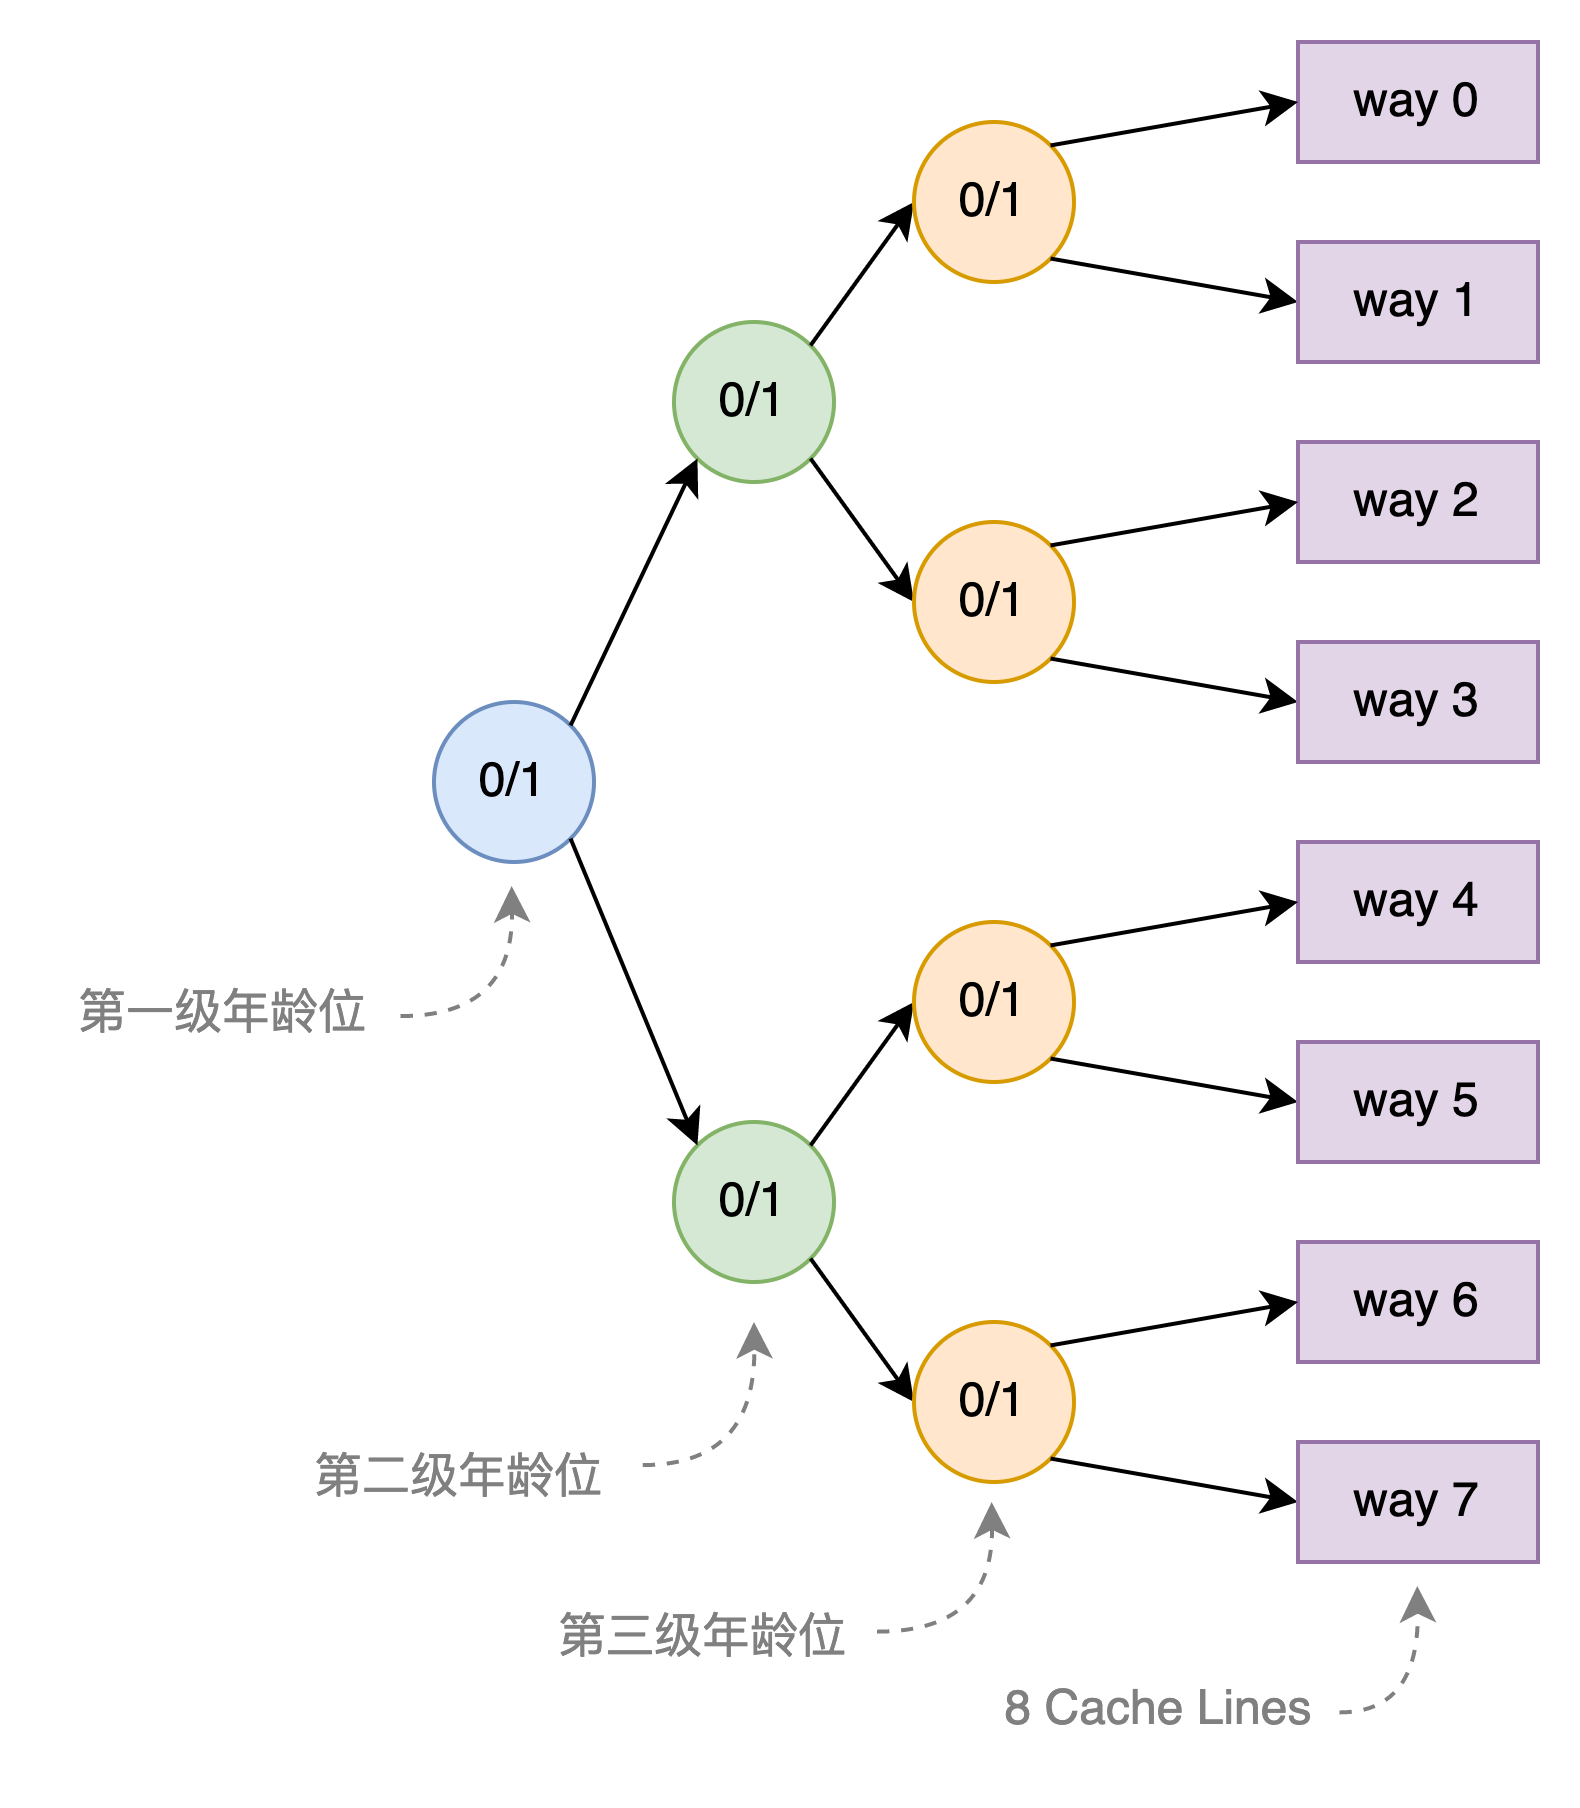

The diagram above was exported from draw.io. Its source (the exported page's mxGraphModel, read from the mxfile embedded in the PNG):
<mxGraphModel dx="84" dy="598" grid="0" gridSize="10" guides="1" tooltips="1" connect="1" arrows="1" fold="1" page="1" pageScale="1" pageWidth="850" pageHeight="1100" math="0" shadow="0">
  <root>
    <mxCell id="0" />
    <mxCell id="1" parent="0" />
    <mxCell id="PommBjoZYfdDvKjRtg5M-50" value="0/1" style="ellipse;whiteSpace=wrap;html=1;aspect=fixed;fillColor=#d5e8d4;strokeColor=#82b366;" vertex="1" parent="1">
      <mxGeometry x="1204" y="240" width="40" height="40" as="geometry" />
    </mxCell>
    <mxCell id="PommBjoZYfdDvKjRtg5M-51" value="" style="endArrow=classic;html=1;rounded=0;exitX=1;exitY=0;exitDx=0;exitDy=0;entryX=0;entryY=0.5;entryDx=0;entryDy=0;" edge="1" parent="1" source="PommBjoZYfdDvKjRtg5M-50" target="PommBjoZYfdDvKjRtg5M-45">
      <mxGeometry width="50" height="50" relative="1" as="geometry">
        <mxPoint x="1145" y="228" as="sourcePoint" />
        <mxPoint x="1195" y="178" as="targetPoint" />
      </mxGeometry>
    </mxCell>
    <mxCell id="PommBjoZYfdDvKjRtg5M-52" value="" style="endArrow=classic;html=1;rounded=0;entryX=0;entryY=0.5;entryDx=0;entryDy=0;exitX=1;exitY=1;exitDx=0;exitDy=0;" edge="1" parent="1" source="PommBjoZYfdDvKjRtg5M-50" target="PommBjoZYfdDvKjRtg5M-39">
      <mxGeometry width="50" height="50" relative="1" as="geometry">
        <mxPoint x="1190" y="398" as="sourcePoint" />
        <mxPoint x="1240" y="348" as="targetPoint" />
      </mxGeometry>
    </mxCell>
    <mxCell id="PommBjoZYfdDvKjRtg5M-53" value="0/1" style="ellipse;whiteSpace=wrap;html=1;aspect=fixed;fillColor=#d5e8d4;strokeColor=#82b366;" vertex="1" parent="1">
      <mxGeometry x="1204" y="440" width="40" height="40" as="geometry" />
    </mxCell>
    <mxCell id="PommBjoZYfdDvKjRtg5M-55" value="" style="endArrow=classic;html=1;rounded=0;exitX=1;exitY=0;exitDx=0;exitDy=0;entryX=0;entryY=0.5;entryDx=0;entryDy=0;" edge="1" parent="1" source="PommBjoZYfdDvKjRtg5M-53" target="PommBjoZYfdDvKjRtg5M-33">
      <mxGeometry width="50" height="50" relative="1" as="geometry">
        <mxPoint x="1218" y="371" as="sourcePoint" />
        <mxPoint x="1268" y="321" as="targetPoint" />
      </mxGeometry>
    </mxCell>
    <mxCell id="PommBjoZYfdDvKjRtg5M-56" value="" style="endArrow=classic;html=1;rounded=0;exitX=1;exitY=1;exitDx=0;exitDy=0;entryX=0;entryY=0.5;entryDx=0;entryDy=0;" edge="1" parent="1" source="PommBjoZYfdDvKjRtg5M-53" target="PommBjoZYfdDvKjRtg5M-4">
      <mxGeometry width="50" height="50" relative="1" as="geometry">
        <mxPoint x="1233" y="492" as="sourcePoint" />
        <mxPoint x="1283" y="442" as="targetPoint" />
      </mxGeometry>
    </mxCell>
    <mxCell id="PommBjoZYfdDvKjRtg5M-57" value="0/1" style="ellipse;whiteSpace=wrap;html=1;aspect=fixed;fillColor=#dae8fc;strokeColor=#6c8ebf;" vertex="1" parent="1">
      <mxGeometry x="1144" y="335" width="40" height="40" as="geometry" />
    </mxCell>
    <mxCell id="PommBjoZYfdDvKjRtg5M-58" value="" style="endArrow=classic;html=1;rounded=0;exitX=1;exitY=0;exitDx=0;exitDy=0;entryX=0;entryY=1;entryDx=0;entryDy=0;" edge="1" parent="1" source="PommBjoZYfdDvKjRtg5M-57" target="PommBjoZYfdDvKjRtg5M-50">
      <mxGeometry width="50" height="50" relative="1" as="geometry">
        <mxPoint x="1111" y="257" as="sourcePoint" />
        <mxPoint x="1161" y="207" as="targetPoint" />
      </mxGeometry>
    </mxCell>
    <mxCell id="PommBjoZYfdDvKjRtg5M-59" value="" style="endArrow=classic;html=1;rounded=0;exitX=1;exitY=1;exitDx=0;exitDy=0;entryX=0;entryY=0;entryDx=0;entryDy=0;" edge="1" parent="1" source="PommBjoZYfdDvKjRtg5M-57" target="PommBjoZYfdDvKjRtg5M-53">
      <mxGeometry width="50" height="50" relative="1" as="geometry">
        <mxPoint x="1213" y="391" as="sourcePoint" />
        <mxPoint x="1263" y="341" as="targetPoint" />
      </mxGeometry>
    </mxCell>
    <mxCell id="PommBjoZYfdDvKjRtg5M-33" value="0/1" style="ellipse;whiteSpace=wrap;html=1;aspect=fixed;rotation=0;fillColor=#ffe6cc;strokeColor=#d79b00;" vertex="1" parent="1">
      <mxGeometry x="1264" y="390" width="40" height="40" as="geometry" />
    </mxCell>
    <mxCell id="PommBjoZYfdDvKjRtg5M-34" value="" style="endArrow=classic;html=1;rounded=0;exitX=1;exitY=1;exitDx=0;exitDy=0;entryX=0;entryY=0.5;entryDx=0;entryDy=0;" edge="1" parent="1" source="PommBjoZYfdDvKjRtg5M-33" target="PommBjoZYfdDvKjRtg5M-35">
      <mxGeometry width="50" height="50" relative="1" as="geometry">
        <mxPoint x="1319" y="386" as="sourcePoint" />
        <mxPoint x="1269" y="336" as="targetPoint" />
      </mxGeometry>
    </mxCell>
    <mxCell id="PommBjoZYfdDvKjRtg5M-35" value="way 5" style="rounded=0;whiteSpace=wrap;html=1;rotation=0;fillColor=#e1d5e7;strokeColor=#9673a6;" vertex="1" parent="1">
      <mxGeometry x="1360" y="420" width="60" height="30" as="geometry" />
    </mxCell>
    <mxCell id="PommBjoZYfdDvKjRtg5M-36" value="way 4" style="rounded=0;whiteSpace=wrap;html=1;rotation=0;fillColor=#e1d5e7;strokeColor=#9673a6;" vertex="1" parent="1">
      <mxGeometry x="1360" y="370" width="60" height="30" as="geometry" />
    </mxCell>
    <mxCell id="PommBjoZYfdDvKjRtg5M-37" value="" style="endArrow=classic;html=1;rounded=0;exitX=1;exitY=0;exitDx=0;exitDy=0;entryX=0;entryY=0.5;entryDx=0;entryDy=0;" edge="1" parent="1" source="PommBjoZYfdDvKjRtg5M-33" target="PommBjoZYfdDvKjRtg5M-36">
      <mxGeometry width="50" height="50" relative="1" as="geometry">
        <mxPoint x="1355" y="251" as="sourcePoint" />
        <mxPoint x="1305" y="201" as="targetPoint" />
      </mxGeometry>
    </mxCell>
    <mxCell id="PommBjoZYfdDvKjRtg5M-39" value="0/1" style="ellipse;whiteSpace=wrap;html=1;aspect=fixed;rotation=0;fillColor=#ffe6cc;strokeColor=#d79b00;" vertex="1" parent="1">
      <mxGeometry x="1264" y="290" width="40" height="40" as="geometry" />
    </mxCell>
    <mxCell id="PommBjoZYfdDvKjRtg5M-40" value="" style="endArrow=classic;html=1;rounded=0;exitX=1;exitY=1;exitDx=0;exitDy=0;entryX=0;entryY=0.5;entryDx=0;entryDy=0;" edge="1" parent="1" source="PommBjoZYfdDvKjRtg5M-39" target="PommBjoZYfdDvKjRtg5M-41">
      <mxGeometry width="50" height="50" relative="1" as="geometry">
        <mxPoint x="1319" y="286" as="sourcePoint" />
        <mxPoint x="1269" y="236" as="targetPoint" />
      </mxGeometry>
    </mxCell>
    <mxCell id="PommBjoZYfdDvKjRtg5M-41" value="way 3" style="rounded=0;whiteSpace=wrap;html=1;rotation=0;fillColor=#e1d5e7;strokeColor=#9673a6;" vertex="1" parent="1">
      <mxGeometry x="1360" y="320" width="60" height="30" as="geometry" />
    </mxCell>
    <mxCell id="PommBjoZYfdDvKjRtg5M-42" value="way 2" style="rounded=0;whiteSpace=wrap;html=1;rotation=0;fillColor=#e1d5e7;strokeColor=#9673a6;" vertex="1" parent="1">
      <mxGeometry x="1360" y="270" width="60" height="30" as="geometry" />
    </mxCell>
    <mxCell id="PommBjoZYfdDvKjRtg5M-43" value="" style="endArrow=classic;html=1;rounded=0;exitX=1;exitY=0;exitDx=0;exitDy=0;entryX=0;entryY=0.5;entryDx=0;entryDy=0;" edge="1" parent="1" source="PommBjoZYfdDvKjRtg5M-39" target="PommBjoZYfdDvKjRtg5M-42">
      <mxGeometry width="50" height="50" relative="1" as="geometry">
        <mxPoint x="1355" y="151" as="sourcePoint" />
        <mxPoint x="1305" y="101" as="targetPoint" />
      </mxGeometry>
    </mxCell>
    <mxCell id="PommBjoZYfdDvKjRtg5M-45" value="0/1" style="ellipse;whiteSpace=wrap;html=1;aspect=fixed;rotation=0;fillColor=#ffe6cc;strokeColor=#d79b00;" vertex="1" parent="1">
      <mxGeometry x="1264" y="190" width="40" height="40" as="geometry" />
    </mxCell>
    <mxCell id="PommBjoZYfdDvKjRtg5M-46" value="" style="endArrow=classic;html=1;rounded=0;exitX=1;exitY=1;exitDx=0;exitDy=0;entryX=0;entryY=0.5;entryDx=0;entryDy=0;" edge="1" parent="1" source="PommBjoZYfdDvKjRtg5M-45" target="PommBjoZYfdDvKjRtg5M-47">
      <mxGeometry width="50" height="50" relative="1" as="geometry">
        <mxPoint x="1319" y="186" as="sourcePoint" />
        <mxPoint x="1269" y="136" as="targetPoint" />
      </mxGeometry>
    </mxCell>
    <mxCell id="PommBjoZYfdDvKjRtg5M-47" value="way 1" style="rounded=0;whiteSpace=wrap;html=1;rotation=0;fillColor=#e1d5e7;strokeColor=#9673a6;" vertex="1" parent="1">
      <mxGeometry x="1360" y="220" width="60" height="30" as="geometry" />
    </mxCell>
    <mxCell id="PommBjoZYfdDvKjRtg5M-48" value="way 0" style="rounded=0;whiteSpace=wrap;html=1;rotation=0;fillColor=#e1d5e7;strokeColor=#9673a6;" vertex="1" parent="1">
      <mxGeometry x="1360" y="170" width="60" height="30" as="geometry" />
    </mxCell>
    <mxCell id="PommBjoZYfdDvKjRtg5M-49" value="" style="endArrow=classic;html=1;rounded=0;exitX=1;exitY=0;exitDx=0;exitDy=0;entryX=0;entryY=0.5;entryDx=0;entryDy=0;" edge="1" parent="1" source="PommBjoZYfdDvKjRtg5M-45" target="PommBjoZYfdDvKjRtg5M-48">
      <mxGeometry width="50" height="50" relative="1" as="geometry">
        <mxPoint x="1355" y="51" as="sourcePoint" />
        <mxPoint x="1305" y="1" as="targetPoint" />
      </mxGeometry>
    </mxCell>
    <mxCell id="PommBjoZYfdDvKjRtg5M-4" value="0/1" style="ellipse;whiteSpace=wrap;html=1;aspect=fixed;rotation=0;fillColor=#ffe6cc;strokeColor=#d79b00;" vertex="1" parent="1">
      <mxGeometry x="1264" y="490" width="40" height="40" as="geometry" />
    </mxCell>
    <mxCell id="PommBjoZYfdDvKjRtg5M-13" value="" style="endArrow=classic;html=1;rounded=0;exitX=1;exitY=1;exitDx=0;exitDy=0;entryX=0;entryY=0.5;entryDx=0;entryDy=0;" edge="1" parent="1" source="PommBjoZYfdDvKjRtg5M-4" target="PommBjoZYfdDvKjRtg5M-22">
      <mxGeometry width="50" height="50" relative="1" as="geometry">
        <mxPoint x="1319" y="486" as="sourcePoint" />
        <mxPoint x="1269" y="436" as="targetPoint" />
      </mxGeometry>
    </mxCell>
    <mxCell id="PommBjoZYfdDvKjRtg5M-22" value="way 7" style="rounded=0;whiteSpace=wrap;html=1;rotation=0;fillColor=#e1d5e7;strokeColor=#9673a6;" vertex="1" parent="1">
      <mxGeometry x="1360" y="520" width="60" height="30" as="geometry" />
    </mxCell>
    <mxCell id="PommBjoZYfdDvKjRtg5M-23" value="way 6" style="rounded=0;whiteSpace=wrap;html=1;rotation=0;fillColor=#e1d5e7;strokeColor=#9673a6;" vertex="1" parent="1">
      <mxGeometry x="1360" y="470" width="60" height="30" as="geometry" />
    </mxCell>
    <mxCell id="PommBjoZYfdDvKjRtg5M-25" value="" style="endArrow=classic;html=1;rounded=0;exitX=1;exitY=0;exitDx=0;exitDy=0;entryX=0;entryY=0.5;entryDx=0;entryDy=0;" edge="1" parent="1" source="PommBjoZYfdDvKjRtg5M-4" target="PommBjoZYfdDvKjRtg5M-23">
      <mxGeometry width="50" height="50" relative="1" as="geometry">
        <mxPoint x="1355" y="351" as="sourcePoint" />
        <mxPoint x="1305" y="301" as="targetPoint" />
      </mxGeometry>
    </mxCell>
    <mxCell id="PommBjoZYfdDvKjRtg5M-62" value="" style="endArrow=classic;html=1;rounded=0;edgeStyle=orthogonalEdgeStyle;exitX=0.996;exitY=0.52;exitDx=0;exitDy=0;exitPerimeter=0;curved=1;fontColor=#808080;strokeColor=#808080;dashed=1;" edge="1" parent="1" source="PommBjoZYfdDvKjRtg5M-63">
      <mxGeometry width="50" height="50" relative="1" as="geometry">
        <mxPoint x="1163" y="556" as="sourcePoint" />
        <mxPoint x="1163.41" y="381" as="targetPoint" />
      </mxGeometry>
    </mxCell>
    <mxCell id="PommBjoZYfdDvKjRtg5M-63" value="第一级年龄位" style="text;html=1;align=center;verticalAlign=middle;resizable=0;points=[];autosize=1;strokeColor=none;fillColor=none;fontColor=#808080;" vertex="1" parent="1">
      <mxGeometry x="1046" y="400" width="90" height="26" as="geometry" />
    </mxCell>
    <mxCell id="PommBjoZYfdDvKjRtg5M-64" value="" style="endArrow=classic;html=1;rounded=0;edgeStyle=orthogonalEdgeStyle;curved=1;exitX=1.013;exitY=0.376;exitDx=0;exitDy=0;exitPerimeter=0;fontColor=#808080;strokeColor=#808080;dashed=1;" edge="1" parent="1" source="PommBjoZYfdDvKjRtg5M-65">
      <mxGeometry width="50" height="50" relative="1" as="geometry">
        <mxPoint x="1224" y="581" as="sourcePoint" />
        <mxPoint x="1224" y="490" as="targetPoint" />
      </mxGeometry>
    </mxCell>
    <mxCell id="PommBjoZYfdDvKjRtg5M-65" value="第二级年龄位" style="text;html=1;align=center;verticalAlign=middle;resizable=0;points=[];autosize=1;strokeColor=none;fillColor=none;fontColor=#808080;" vertex="1" parent="1">
      <mxGeometry x="1105" y="516" width="90" height="26" as="geometry" />
    </mxCell>
    <mxCell id="PommBjoZYfdDvKjRtg5M-66" value="" style="endArrow=classic;html=1;rounded=0;edgeStyle=orthogonalEdgeStyle;curved=1;exitX=0.986;exitY=0.439;exitDx=0;exitDy=0;exitPerimeter=0;fontColor=#808080;strokeColor=#808080;dashed=1;" edge="1" parent="1" source="PommBjoZYfdDvKjRtg5M-68">
      <mxGeometry width="50" height="50" relative="1" as="geometry">
        <mxPoint x="1283" y="611" as="sourcePoint" />
        <mxPoint x="1283.41" y="535" as="targetPoint" />
      </mxGeometry>
    </mxCell>
    <mxCell id="PommBjoZYfdDvKjRtg5M-68" value="第三级年龄位" style="text;html=1;align=center;verticalAlign=middle;resizable=0;points=[];autosize=1;strokeColor=none;fillColor=none;fontColor=#808080;" vertex="1" parent="1">
      <mxGeometry x="1166" y="556" width="90" height="26" as="geometry" />
    </mxCell>
    <mxCell id="PommBjoZYfdDvKjRtg5M-69" value="" style="endArrow=classic;html=1;rounded=0;edgeStyle=orthogonalEdgeStyle;curved=1;exitX=0.983;exitY=0.523;exitDx=0;exitDy=0;exitPerimeter=0;fontColor=#808080;strokeColor=#808080;dashed=1;" edge="1" parent="1" source="PommBjoZYfdDvKjRtg5M-70">
      <mxGeometry width="50" height="50" relative="1" as="geometry">
        <mxPoint x="1390" y="605" as="sourcePoint" />
        <mxPoint x="1389.8200000000002" y="556" as="targetPoint" />
      </mxGeometry>
    </mxCell>
    <mxCell id="PommBjoZYfdDvKjRtg5M-70" value="8 Cache Lines" style="text;html=1;align=center;verticalAlign=middle;resizable=0;points=[];autosize=1;strokeColor=none;fillColor=none;fontColor=#808080;" vertex="1" parent="1">
      <mxGeometry x="1277" y="574" width="95" height="26" as="geometry" />
    </mxCell>
  </root>
</mxGraphModel>